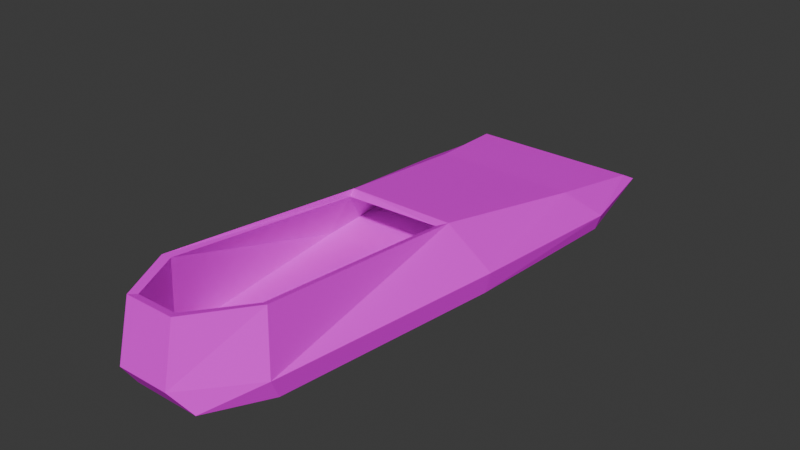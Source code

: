 # Source: SwimmingFin01Rht.blend  (saved by Blender 4.3.32; exported with 4.5.12 LTS)
import bpy
from mathutils import Matrix  # noqa: F401  (used for matrix-valued properties, if any)

bpy.ops.wm.read_factory_settings(use_empty=True)
scene = bpy.context.scene
scene.name = 'Scene'

# ---- collections
col_collection = bpy.data.collections.new('Collection'); scene.collection.children.link(col_collection)

# ---- images (referenced by path relative to the original .blend; pixels are not part of the script)
import os
ASSET_DIR = os.environ.get("B2B_ASSET_DIR", "")  # directory of the original .blend (textures are referenced by path, not embedded)
HERE = os.path.dirname(os.path.abspath(__file__))  # packed textures are extracted next to this script under _unpacked/

def load_image(name, relpath, width, height, colorspace="sRGB"):
    """Load a texture the original file referenced (path relative to the .blend, or extracted next to this script)."""
    p = next((c for c in (os.path.join(HERE, relpath), os.path.join(ASSET_DIR, relpath)) if relpath and os.path.exists(c)), "")
    if p:
        img = bpy.data.images.load(p, check_existing=True)
        img.name = name
    else:  # same state as the original file: an image datablock whose file is absent (Cycles renders it pink)
        img = bpy.data.images.new(name, width, height)
        img.source = "FILE"
        img.filepath = "//" + (relpath or name)
    img.colorspace_settings.name = colorspace
    return img
img_swimmingfins01_a_jpg_001 = load_image('SwimmingFins01_a.jpg.001', 'SwimmingFins01_a.jpg', 1024, 1024, 'sRGB')

# ---- materials (node trees are filled in below, after node groups)
mat_primary = bpy.data.materials.new('Primary')
mat_primary.alpha_threshold = 0.0
mat_primary.roughness = 0.5
mat_primary.line_color = (0.0, 0.0, 0.0, 1.0)

# ---- material node trees
mat_primary.use_nodes = True; mat_primary.node_tree.nodes.clear()
_N = mat_primary.node_tree.nodes; _L = mat_primary.node_tree.links
n0 = _N.new('ShaderNodeOutputMaterial'); n0.name = 'Material Output'; n0.location = (300, 300)
n1 = _N.new('ShaderNodeBsdfPrincipled'); n1.name = 'Principled BSDF'; n1.location = (10, 300)
n1.inputs[3].default_value = 1.45
n1.inputs[13].default_value = 0.1
n2 = _N.new('ShaderNodeTexImage'); n2.name = 'Image Texture'; n2.location = (-280, 280)
n2.image = img_swimmingfins01_a_jpg_001
n2.interpolation = 'Closest'
_L.new(n1.outputs[0], n0.inputs[0])
_L.new(n2.outputs[0], n1.inputs[0])
n0.is_active_output = True

# ---- world
world_world = bpy.data.worlds.new('World'); scene.world = world_world
world_world.use_nodes = True; world_world.node_tree.nodes.clear()
_N = world_world.node_tree.nodes; _L = world_world.node_tree.links
n0 = _N.new('ShaderNodeOutputWorld'); n0.name = 'World Output'; n0.location = (300, 300)
n1 = _N.new('ShaderNodeBackground'); n1.name = 'Background'; n1.location = (10, 300)
n1.inputs[0].default_value = (0.05088, 0.05088, 0.05088, 1.0)
_L.new(n1.outputs[0], n0.inputs[0])
n0.is_active_output = True
world_world.color = (0.05088, 0.05088, 0.05088)
world_world.sun_shadow_jitter_overblur = 0.0

# ---- meshes
me_cube_001 = bpy.data.meshes.new('Cube.001')
me_cube_001.from_pydata([(0.1117, -0.7011, 0.0), (0.05831, -0.6818, 0.1915), (0.2195, 0.6661, 0.0), (0.2195, 0.6661, 0.03851), (-0.05518, -0.7011, 0.0), (-0.04656, -0.6818, 0.1915), (-0.2195, 0.6661, 0.0), (-0.2195, 0.6661, 0.03851), (0.2849, 0.4207, 0.0), (0.259, -1.676e-08, 0.0), (0.1878, -0.5609, 0.0), (0.1542, 1.676e-08, 0.1374), (0.1944, 0.4207, 0.07045), (-0.2074, 1.676e-08, 0.0), (-0.2255, 0.4207, 0.0), (-0.1771, 0.4207, 0.07045), (-0.1234, -1.676e-08, 0.1374), (-0.1096, -0.5523, 0.1915), (0.1533, -0.5547, 0.1915), (-0.1392, -0.5609, 0.0), (0.1328, -0.01933, 0.1306), (-0.1187, -0.01933, 0.1248), (-0.1261, -0.5609, 0.1967), (-0.05518, -0.7011, 0.1967), (0.06982, -0.7011, 0.1967), (0.1702, -0.5609, 0.1967), (0.271, 0.001799, 0.05318), (0.1961, -0.5879, 0.05318), (-0.1477, -0.5879, 0.05318), (0.2982, 0.4207, 0.04017), (-0.2193, 0.001799, 0.05318), (-0.2384, 0.4207, 0.04017), (-0.05719, -0.7353, 0.05318), (-0.232, 0.702, 0.01926), (0.1692, -0.5547, 0.004791), (0.2294, 0.702, 0.01926), (0.07423, -0.7353, 0.05318), (-0.121, -0.5523, 0.004791), (-0.04656, -0.6818, 0.004791), (0.05831, -0.6818, 0.004791), (-0.1857, -0.01933, 0.004791), (0.2369, -0.01933, 0.004791), (0.211, 0.6365, 0.02305), (-0.2116, 0.6365, 0.02011)], [], [(29, 12, 3, 35), (35, 3, 7, 33), (28, 22, 23, 32), (32, 23, 24, 36), (10, 19, 4, 0), (7, 3, 12, 15), (15, 12, 11, 16), (17, 21, 40, 37), (2, 6, 14, 8), (8, 14, 13, 9), (9, 13, 19, 10), (33, 7, 15, 31), (31, 15, 16, 30), (30, 16, 22, 28), (27, 25, 11, 26), (26, 11, 12, 29), (36, 24, 25, 27), (1, 5, 38, 39), (8, 29, 35, 2), (2, 35, 33, 6), (17, 5, 23, 22), (5, 1, 24, 23), (19, 28, 32, 4), (18, 20, 11, 25), (4, 32, 36, 0), (21, 17, 22, 16), (6, 33, 31, 14), (1, 18, 25, 24), (14, 31, 30, 13), (20, 21, 16, 11), (37, 34, 39, 38), (13, 30, 28, 19), (40, 41, 34, 37), (10, 27, 26, 9), (20, 41, 42), (9, 26, 29, 8), (20, 18, 34, 41), (5, 17, 37, 38), (18, 1, 39, 34), (0, 36, 27, 10), (21, 20, 42, 43), (40, 21, 43), (41, 40, 43, 42)])
_uv = me_cube_001.uv_layers.new(name='UVMap')
_uv.uv.foreach_set('vector', [0.01562, 0.8125, 0.09375, 0.8125, 0.09375, 0.9688, 0.07812, 1.0, 0.07812, 1.0, 0.09375, 0.9688, 0.375, 0.9688, 0.3906, 1.0, 0.3906, 0.1094, 0.3438, 0.125, 0.2656, 0.04688, 0.2812, 0.0, 0.2812, 0.0, 0.2656, 0.04688, 0.2031, 0.04688, 0.1719, 0.0, 0.3594, 0.8281, 0.125, 0.8281, 0.1719, 0.6875, 0.2969, 0.6875, 0.375, 0.9688, 0.09375, 0.9688, 0.09375, 0.8125, 0.375, 0.8125, 0.375, 0.8125, 0.09375, 0.8125, 0.09375, 0.5469, 0.3906, 0.5469, 0.4688, 0.4219, 0.4844, 0.2344, 0.5312, 0.2344, 0.5312, 0.4219, 0.4219, 1.0, 0.09375, 1.0, 0.07812, 0.8281, 0.4531, 0.8281, 0.4531, 0.8281, 0.07812, 0.8281, 0.09375, 0.5625, 0.4375, 0.5625, 0.4375, 0.5625, 0.09375, 0.5625, 0.125, 0.8281, 0.3594, 0.8281, 0.3906, 1.0, 0.375, 0.9688, 0.375, 0.8125, 0.4062, 0.8125, 0.4062, 0.8125, 0.375, 0.8125, 0.3906, 0.5469, 0.4062, 0.5156, 0.4062, 0.5156, 0.3906, 0.5469, 0.3438, 0.125, 0.3906, 0.1094, 0.04688, 0.1094, 0.1094, 0.125, 0.09375, 0.5469, 0.01562, 0.5156, 0.01562, 0.5156, 0.09375, 0.5469, 0.09375, 0.8125, 0.01562, 0.8125, 0.1719, 0.0, 0.2031, 0.04688, 0.1094, 0.125, 0.04688, 0.1094, 0.4688, 0.5156, 0.4688, 0.4844, 0.5312, 0.4844, 0.5312, 0.5156, 0.1562, 0.07812, 0.1406, 0.07812, 0.2031, 0.01562, 0.2031, 0.03125, 0.2969, 0.9375, 0.2969, 0.9531, 0.09375, 0.9531, 0.09375, 0.9375, 0.3281, 0.125, 0.2656, 0.0625, 0.2656, 0.04688, 0.3438, 0.125, 0.2656, 0.0625, 0.2188, 0.0625, 0.2031, 0.04688, 0.2656, 0.04688, 0.125, 0.5469, 0.1094, 0.5469, 0.1094, 0.4844, 0.125, 0.4844, 0.125, 0.125, 0.1094, 0.5312, 0.09375, 0.5469, 0.1094, 0.125, 0.125, 0.4844, 0.1094, 0.4844, 0.1094, 0.4375, 0.125, 0.4375, 0.375, 0.5312, 0.3281, 0.125, 0.3438, 0.125, 0.3906, 0.5469, 0.09375, 0.9375, 0.09375, 0.9531, 0.0625, 0.9062, 0.07812, 0.9062, 0.2188, 0.0625, 0.125, 0.125, 0.1094, 0.125, 0.2031, 0.04688, 0.07812, 0.9062, 0.0625, 0.9062, 0.08479, 0.7584, 0.1037, 0.7507, 0.3594, 0.625, 0.1406, 0.625, 0.125, 0.625, 0.375, 0.625, 0.3906, 1.0, 0.1719, 1.0, 0.2344, 0.8125, 0.3125, 0.8125, 0.1037, 0.7507, 0.08479, 0.7584, 0.1094, 0.5469, 0.125, 0.5469, 0.4219, 0.5625, 0.1094, 0.5625, 0.1719, 1.0, 0.3906, 1.0, 0.125, 0.375, 0.1094, 0.375, 0.125, 0.2031, 0.1406, 0.2031, 0.4688, 0.7656, 0.5312, 0.7656, 0.5, 1.0, 0.1406, 0.2031, 0.125, 0.2031, 0.1406, 0.07812, 0.1562, 0.07812, 0.4688, 0.7656, 0.4688, 0.5781, 0.5312, 0.5781, 0.5312, 0.7656, 0.4688, 0.4844, 0.4688, 0.4219, 0.5312, 0.4219, 0.5312, 0.4844, 0.4688, 0.5781, 0.4688, 0.5156, 0.5312, 0.5156, 0.5312, 0.5781, 0.125, 0.4375, 0.1094, 0.4375, 0.1094, 0.375, 0.125, 0.375, 0.1406, 0.625, 0.3594, 0.625, 0.3594, 0.625, 0.1406, 0.625, 0.5312, 0.2344, 0.4844, 0.2344, 0.5156, 0.0, 0.1094, 0.5625, 0.4219, 0.5625, 0.4219, 1.0, 0.1094, 1.0])
me_cube_001.materials.append(mat_primary)
me_cube_001.update()

# ---- objects
ob_swimmingfin01rht = bpy.data.objects.new('SwimmingFin01Rht', me_cube_001)

# ---- transforms, parenting, visibility, modifiers, constraints
ob_swimmingfin01rht.location = (0.0, 0.0, 0.0)

# ---- collection membership
col_collection.objects.link(ob_swimmingfin01rht)

# ---- scene / render settings (as saved in the file)
scene.frame_start = 1; scene.frame_end = 250; scene.frame_set(1)
scene.render.engine = 'BLENDER_EEVEE_NEXT'
bpy.context.view_layer.update()

# ---- added for rendering (the .blend has no active camera and no usable light): camera, sun
cam_auto = bpy.data.cameras.new('AutoCamera')
cam_auto.lens = 50.0
cam_auto.sensor_width = 36.0
cam_auto.clip_end = 1000.0
ob_auto_camera = bpy.data.objects.new('AutoCamera', cam_auto)
scene.collection.objects.link(ob_auto_camera)
ob_auto_camera.location = (1.46109, -1.73404, 1.24328)
ob_auto_camera.rotation_euler = (1.09748, -7.21219e-08, 0.694738)
scene.camera = ob_auto_camera
light_auto_sun = bpy.data.lights.new('AutoSun', 'SUN')
light_auto_sun.energy = 3.0
light_auto_sun.angle = 0.0523599
ob_auto_sun = bpy.data.objects.new('AutoSun', light_auto_sun)
scene.collection.objects.link(ob_auto_sun)
ob_auto_sun.rotation_euler = (0.872665, 0.174533, 0.523599)
bpy.context.view_layer.update()
